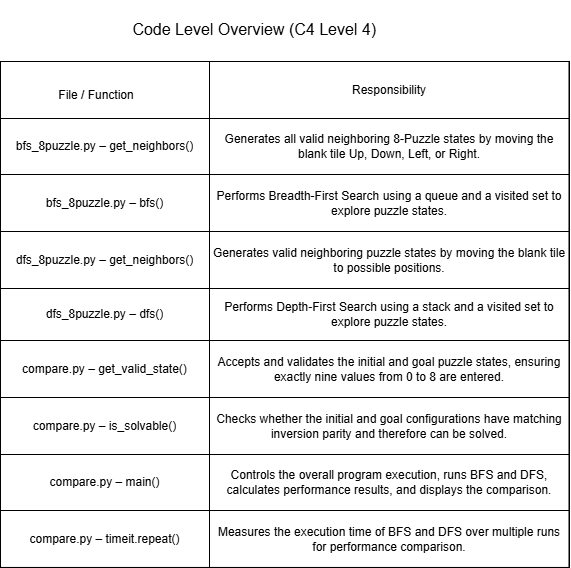

The diagram above was exported from draw.io. Its source (the exported page's mxGraphModel, read from the mxfile embedded in the PNG):
<mxGraphModel dx="1136" dy="1086" grid="0" gridSize="10" guides="1" tooltips="1" connect="1" arrows="1" fold="1" page="0" pageScale="1" pageWidth="827" pageHeight="1169" math="0" shadow="0">
  <root>
    <mxCell id="0" />
    <mxCell id="1" parent="0" />
    <mxCell id="olPAeHIk3AlI0JaZCUY6-1" parent="1" style="text;html=1;whiteSpace=wrap;strokeColor=none;fillColor=none;align=center;verticalAlign=middle;rounded=0;fontSize=16;" value="&lt;br&gt;&amp;nbsp;Code Level Overview (C4 Level 4)&lt;div&gt;&lt;br/&gt;&lt;/div&gt;" vertex="1">
      <mxGeometry height="30" width="276" x="59" y="-34" as="geometry" />
    </mxCell>
    <mxCell id="olPAeHIk3AlI0JaZCUY6-2" parent="1" style="shape=table;startSize=0;container=1;collapsible=0;childLayout=tableLayout;fixedHeader=1;tableRender=collapsed;" value="" vertex="1">
      <mxGeometry height="505.95001220703125" width="568.5000365972519" x="-55" y="13" as="geometry" />
    </mxCell>
    <mxCell id="olPAeHIk3AlI0JaZCUY6-3" parent="olPAeHIk3AlI0JaZCUY6-2" style="shape=tableRow;horizontal=0;startSize=0;swimlaneHead=0;swimlaneBody=0;strokeColor=inherit;collapsible=0;dropTarget=0;fillColor=none;points=[[0,0.5],[1,0.5]];portConstraint=eastwest;fixedHeader=1;" value="" vertex="1">
      <mxGeometry height="57" width="568.5000365972519" as="geometry" />
    </mxCell>
    <mxCell id="olPAeHIk3AlI0JaZCUY6-4" parent="olPAeHIk3AlI0JaZCUY6-3" style="shape=partialRectangle;html=1;whiteSpace=wrap;connectable=0;strokeColor=inherit;overflow=hidden;fillColor=none;pointerEvents=1;" value="" vertex="1">
      <mxGeometry height="57" width="209" as="geometry">
        <mxRectangle height="57" width="209" as="alternateBounds" />
      </mxGeometry>
    </mxCell>
    <mxCell id="olPAeHIk3AlI0JaZCUY6-5" parent="olPAeHIk3AlI0JaZCUY6-3" style="shape=partialRectangle;html=1;whiteSpace=wrap;connectable=0;strokeColor=inherit;overflow=hidden;fillColor=none;pointerEvents=1;" value="Responsibility" vertex="1">
      <mxGeometry height="57" width="360" x="209" as="geometry">
        <mxRectangle height="57" width="360" as="alternateBounds" />
      </mxGeometry>
    </mxCell>
    <mxCell id="olPAeHIk3AlI0JaZCUY6-6" parent="olPAeHIk3AlI0JaZCUY6-2" style="shape=tableRow;horizontal=0;startSize=0;swimlaneHead=0;swimlaneBody=0;strokeColor=inherit;collapsible=0;dropTarget=0;fillColor=none;points=[[0,0.5],[1,0.5]];portConstraint=eastwest;fixedHeader=1;" value="" vertex="1">
      <mxGeometry height="56" width="568.5000365972519" y="57" as="geometry" />
    </mxCell>
    <UserObject label="bfs_8puzzle.py – get_neighbors()" link="bfs_8puzzle.py – get_neighbors()" id="olPAeHIk3AlI0JaZCUY6-7">
      <mxCell parent="olPAeHIk3AlI0JaZCUY6-6" style="shape=partialRectangle;html=1;whiteSpace=wrap;connectable=0;strokeColor=inherit;overflow=hidden;fillColor=none;pointerEvents=1;" vertex="1">
        <mxGeometry height="56" width="209" as="geometry">
          <mxRectangle height="56" width="209" as="alternateBounds" />
        </mxGeometry>
      </mxCell>
    </UserObject>
    <mxCell id="olPAeHIk3AlI0JaZCUY6-8" parent="olPAeHIk3AlI0JaZCUY6-6" style="shape=partialRectangle;html=1;whiteSpace=wrap;connectable=0;strokeColor=inherit;overflow=hidden;fillColor=none;pointerEvents=1;" value="Generates all valid neighboring 8-Puzzle states by moving the blank tile Up, Down, Left, or Right." vertex="1">
      <mxGeometry height="56" width="360" x="209" as="geometry">
        <mxRectangle height="56" width="360" as="alternateBounds" />
      </mxGeometry>
    </mxCell>
    <mxCell id="olPAeHIk3AlI0JaZCUY6-9" parent="olPAeHIk3AlI0JaZCUY6-2" style="shape=tableRow;horizontal=0;startSize=0;swimlaneHead=0;swimlaneBody=0;strokeColor=inherit;collapsible=0;dropTarget=0;fillColor=none;points=[[0,0.5],[1,0.5]];portConstraint=eastwest;fixedHeader=1;" value="" vertex="1">
      <mxGeometry height="57" width="568.5000365972519" y="113" as="geometry" />
    </mxCell>
    <UserObject label="bfs_8puzzle.py – bfs()" link="bfs_8puzzle.py – bfs()" id="olPAeHIk3AlI0JaZCUY6-10">
      <mxCell parent="olPAeHIk3AlI0JaZCUY6-9" style="shape=partialRectangle;html=1;whiteSpace=wrap;connectable=0;strokeColor=inherit;overflow=hidden;fillColor=none;pointerEvents=1;" vertex="1">
        <mxGeometry height="57" width="209" as="geometry">
          <mxRectangle height="57" width="209" as="alternateBounds" />
        </mxGeometry>
      </mxCell>
    </UserObject>
    <UserObject label="Performs Breadth-First Search using a queue and a visited set to explore puzzle states." link="bfs_8puzzle.py – bfs()" id="olPAeHIk3AlI0JaZCUY6-11">
      <mxCell parent="olPAeHIk3AlI0JaZCUY6-9" style="shape=partialRectangle;html=1;whiteSpace=wrap;connectable=0;strokeColor=inherit;overflow=hidden;fillColor=none;pointerEvents=1;" vertex="1">
        <mxGeometry height="57" width="360" x="209" as="geometry">
          <mxRectangle height="57" width="360" as="alternateBounds" />
        </mxGeometry>
      </mxCell>
    </UserObject>
    <mxCell id="olPAeHIk3AlI0JaZCUY6-12" parent="olPAeHIk3AlI0JaZCUY6-2" style="shape=tableRow;horizontal=0;startSize=0;swimlaneHead=0;swimlaneBody=0;strokeColor=inherit;collapsible=0;dropTarget=0;fillColor=none;points=[[0,0.5],[1,0.5]];portConstraint=eastwest;fixedHeader=1;" value="" vertex="1">
      <mxGeometry height="57" width="568.5000365972519" y="170" as="geometry" />
    </mxCell>
    <mxCell id="olPAeHIk3AlI0JaZCUY6-13" parent="olPAeHIk3AlI0JaZCUY6-12" style="shape=partialRectangle;html=1;whiteSpace=wrap;connectable=0;strokeColor=inherit;overflow=hidden;fillColor=none;pointerEvents=1;" value="dfs_8puzzle.py – get_neighbors()" vertex="1">
      <mxGeometry height="57" width="209" as="geometry">
        <mxRectangle height="57" width="209" as="alternateBounds" />
      </mxGeometry>
    </mxCell>
    <mxCell id="olPAeHIk3AlI0JaZCUY6-14" parent="olPAeHIk3AlI0JaZCUY6-12" style="shape=partialRectangle;html=1;whiteSpace=wrap;connectable=0;strokeColor=inherit;overflow=hidden;fillColor=none;pointerEvents=1;" value="Generates valid neighboring puzzle states by moving the blank tile to possible positions." vertex="1">
      <mxGeometry height="57" width="360" x="209" as="geometry">
        <mxRectangle height="57" width="360" as="alternateBounds" />
      </mxGeometry>
    </mxCell>
    <mxCell id="olPAeHIk3AlI0JaZCUY6-15" parent="olPAeHIk3AlI0JaZCUY6-2" style="shape=tableRow;horizontal=0;startSize=0;swimlaneHead=0;swimlaneBody=0;strokeColor=inherit;collapsible=0;dropTarget=0;fillColor=none;points=[[0,0.5],[1,0.5]];portConstraint=eastwest;fixedHeader=1;" value="" vertex="1">
      <mxGeometry height="52" width="568.5000365972519" y="227" as="geometry" />
    </mxCell>
    <UserObject label="dfs_8puzzle.py – dfs()" link="dfs_8puzzle.py – dfs()" id="olPAeHIk3AlI0JaZCUY6-16">
      <mxCell parent="olPAeHIk3AlI0JaZCUY6-15" style="shape=partialRectangle;html=1;whiteSpace=wrap;connectable=0;strokeColor=inherit;overflow=hidden;fillColor=none;pointerEvents=1;" vertex="1">
        <mxGeometry height="52" width="209" as="geometry">
          <mxRectangle height="52" width="209" as="alternateBounds" />
        </mxGeometry>
      </mxCell>
    </UserObject>
    <mxCell id="olPAeHIk3AlI0JaZCUY6-17" parent="olPAeHIk3AlI0JaZCUY6-15" style="shape=partialRectangle;html=1;whiteSpace=wrap;connectable=0;strokeColor=inherit;overflow=hidden;fillColor=none;pointerEvents=1;" value="Performs Depth-First Search using a stack and a visited set to explore puzzle states." vertex="1">
      <mxGeometry height="52" width="360" x="209" as="geometry">
        <mxRectangle height="52" width="360" as="alternateBounds" />
      </mxGeometry>
    </mxCell>
    <mxCell id="olPAeHIk3AlI0JaZCUY6-18" parent="olPAeHIk3AlI0JaZCUY6-2" style="shape=tableRow;horizontal=0;startSize=0;swimlaneHead=0;swimlaneBody=0;strokeColor=inherit;collapsible=0;dropTarget=0;fillColor=none;points=[[0,0.5],[1,0.5]];portConstraint=eastwest;fixedHeader=1;" value="" vertex="1">
      <mxGeometry height="57" width="568.5000365972519" y="279" as="geometry" />
    </mxCell>
    <UserObject label="compare.py – get_valid_state()" link="compare.py – get_valid_state()" id="olPAeHIk3AlI0JaZCUY6-19">
      <mxCell parent="olPAeHIk3AlI0JaZCUY6-18" style="shape=partialRectangle;html=1;whiteSpace=wrap;connectable=0;strokeColor=inherit;overflow=hidden;fillColor=none;pointerEvents=1;" vertex="1">
        <mxGeometry height="57" width="209" as="geometry">
          <mxRectangle height="57" width="209" as="alternateBounds" />
        </mxGeometry>
      </mxCell>
    </UserObject>
    <mxCell id="olPAeHIk3AlI0JaZCUY6-20" parent="olPAeHIk3AlI0JaZCUY6-18" style="shape=partialRectangle;html=1;whiteSpace=wrap;connectable=0;strokeColor=inherit;overflow=hidden;fillColor=none;pointerEvents=1;" value="Accepts and validates the initial and goal puzzle states, ensuring exactly nine values from 0 to 8 are entered." vertex="1">
      <mxGeometry height="57" width="360" x="209" as="geometry">
        <mxRectangle height="57" width="360" as="alternateBounds" />
      </mxGeometry>
    </mxCell>
    <mxCell id="olPAeHIk3AlI0JaZCUY6-21" parent="olPAeHIk3AlI0JaZCUY6-2" style="shape=tableRow;horizontal=0;startSize=0;swimlaneHead=0;swimlaneBody=0;strokeColor=inherit;collapsible=0;dropTarget=0;fillColor=none;points=[[0,0.5],[1,0.5]];portConstraint=eastwest;fixedHeader=1;" value="" vertex="1">
      <mxGeometry height="57" width="568.5000365972519" y="336" as="geometry" />
    </mxCell>
    <UserObject label="compare.py – is_solvable()" link="compare.py – is_solvable()" id="olPAeHIk3AlI0JaZCUY6-22">
      <mxCell parent="olPAeHIk3AlI0JaZCUY6-21" style="shape=partialRectangle;html=1;whiteSpace=wrap;connectable=0;strokeColor=inherit;overflow=hidden;fillColor=none;pointerEvents=1;" vertex="1">
        <mxGeometry height="57" width="209" as="geometry">
          <mxRectangle height="57" width="209" as="alternateBounds" />
        </mxGeometry>
      </mxCell>
    </UserObject>
    <mxCell id="olPAeHIk3AlI0JaZCUY6-23" parent="olPAeHIk3AlI0JaZCUY6-21" style="shape=partialRectangle;html=1;whiteSpace=wrap;connectable=0;strokeColor=inherit;overflow=hidden;fillColor=none;pointerEvents=1;" value="Checks whether the initial and goal configurations have matching inversion parity and therefore can be solved." vertex="1">
      <mxGeometry height="57" width="360" x="209" as="geometry">
        <mxRectangle height="57" width="360" as="alternateBounds" />
      </mxGeometry>
    </mxCell>
    <mxCell id="olPAeHIk3AlI0JaZCUY6-24" parent="olPAeHIk3AlI0JaZCUY6-2" style="shape=tableRow;horizontal=0;startSize=0;swimlaneHead=0;swimlaneBody=0;strokeColor=inherit;collapsible=0;dropTarget=0;fillColor=none;points=[[0,0.5],[1,0.5]];portConstraint=eastwest;fixedHeader=1;" value="" vertex="1">
      <mxGeometry height="56" width="568.5000365972519" y="393" as="geometry" />
    </mxCell>
    <UserObject label="compare.py – main()" link="compare.py – main()" id="olPAeHIk3AlI0JaZCUY6-25">
      <mxCell parent="olPAeHIk3AlI0JaZCUY6-24" style="shape=partialRectangle;html=1;whiteSpace=wrap;connectable=0;strokeColor=inherit;overflow=hidden;fillColor=none;pointerEvents=1;" vertex="1">
        <mxGeometry height="56" width="209" as="geometry">
          <mxRectangle height="56" width="209" as="alternateBounds" />
        </mxGeometry>
      </mxCell>
    </UserObject>
    <mxCell id="olPAeHIk3AlI0JaZCUY6-26" parent="olPAeHIk3AlI0JaZCUY6-24" style="shape=partialRectangle;html=1;whiteSpace=wrap;connectable=0;strokeColor=inherit;overflow=hidden;fillColor=none;pointerEvents=1;" value="Controls the overall program execution, runs BFS and DFS, calculates performance results, and displays the comparison." vertex="1">
      <mxGeometry height="56" width="360" x="209" as="geometry">
        <mxRectangle height="56" width="360" as="alternateBounds" />
      </mxGeometry>
    </mxCell>
    <mxCell id="olPAeHIk3AlI0JaZCUY6-27" parent="olPAeHIk3AlI0JaZCUY6-2" style="shape=tableRow;horizontal=0;startSize=0;swimlaneHead=0;swimlaneBody=0;strokeColor=inherit;collapsible=0;dropTarget=0;fillColor=none;points=[[0,0.5],[1,0.5]];portConstraint=eastwest;fixedHeader=1;" value="" vertex="1">
      <mxGeometry height="57" width="568.5000365972519" y="449" as="geometry" />
    </mxCell>
    <mxCell id="olPAeHIk3AlI0JaZCUY6-28" parent="olPAeHIk3AlI0JaZCUY6-27" style="shape=partialRectangle;html=1;whiteSpace=wrap;connectable=0;strokeColor=inherit;overflow=hidden;fillColor=none;pointerEvents=1;" value="compare.py – timeit.repeat()" vertex="1">
      <mxGeometry height="57" width="209" as="geometry">
        <mxRectangle height="57" width="209" as="alternateBounds" />
      </mxGeometry>
    </mxCell>
    <mxCell id="olPAeHIk3AlI0JaZCUY6-29" parent="olPAeHIk3AlI0JaZCUY6-27" style="shape=partialRectangle;html=1;whiteSpace=wrap;connectable=0;strokeColor=inherit;overflow=hidden;fillColor=none;pointerEvents=1;" value="Measures the execution time of BFS and DFS over multiple runs for performance comparison." vertex="1">
      <mxGeometry height="57" width="360" x="209" as="geometry">
        <mxRectangle height="57" width="360" as="alternateBounds" />
      </mxGeometry>
    </mxCell>
    <mxCell id="olPAeHIk3AlI0JaZCUY6-31" parent="1" style="text;html=1;whiteSpace=wrap;strokeColor=none;fillColor=none;align=center;verticalAlign=middle;rounded=0;fontSize=16;" value="&lt;span style=&quot;font-size: 12px;&quot;&gt;File / Function&lt;/span&gt;" vertex="1">
      <mxGeometry height="30" width="100" x="-9" y="30" as="geometry" />
    </mxCell>
  </root>
</mxGraphModel>